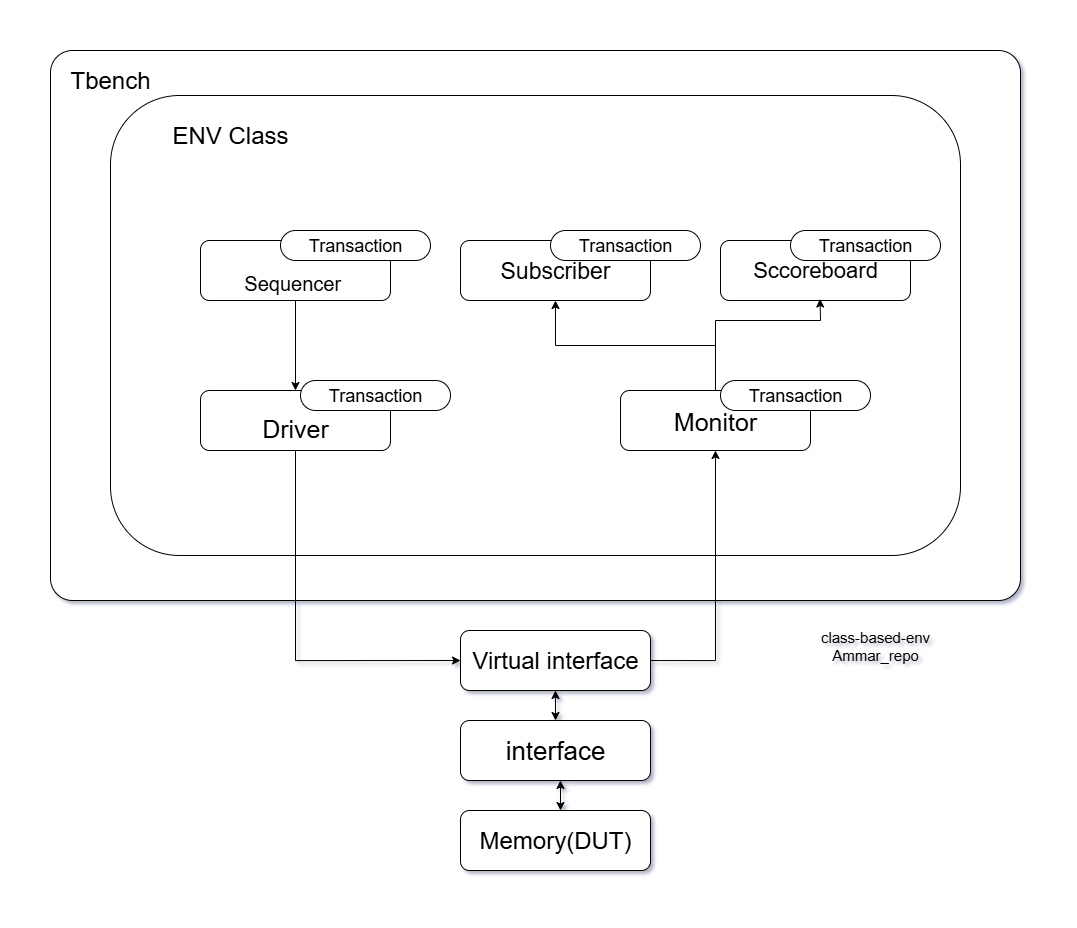

The diagram above was exported from draw.io. Its source (the exported page's mxGraphModel, read from the mxfile embedded in the PNG):
<mxGraphModel dx="1895" dy="973" grid="1" gridSize="10" guides="1" tooltips="1" connect="1" arrows="1" fold="1" page="1" pageScale="1" pageWidth="850" pageHeight="1100" math="0" shadow="0">
  <root>
    <mxCell id="0" />
    <mxCell id="1" parent="0" />
    <mxCell id="yp-giITOpmmD-cEfozDy-1" value="" style="rounded=1;whiteSpace=wrap;html=1;arcSize=4;" vertex="1" parent="1">
      <mxGeometry x="50" y="100" width="970" height="550" as="geometry" />
    </mxCell>
    <mxCell id="yp-giITOpmmD-cEfozDy-7" value="" style="rounded=1;whiteSpace=wrap;html=1;" vertex="1" parent="1">
      <mxGeometry x="110" y="145" width="850" height="460" as="geometry" />
    </mxCell>
    <mxCell id="yp-giITOpmmD-cEfozDy-31" style="edgeStyle=orthogonalEdgeStyle;rounded=0;orthogonalLoop=1;jettySize=auto;html=1;" edge="1" parent="1" source="yp-giITOpmmD-cEfozDy-8" target="yp-giITOpmmD-cEfozDy-9">
      <mxGeometry relative="1" as="geometry" />
    </mxCell>
    <mxCell id="yp-giITOpmmD-cEfozDy-8" value="&lt;div&gt;&lt;font style=&quot;font-size: 20px;&quot;&gt;&lt;br&gt;&lt;/font&gt;&lt;/div&gt;&lt;div&gt;&lt;font style=&quot;font-size: 20px;&quot;&gt;Sequencer&amp;nbsp;&lt;/font&gt;&lt;/div&gt;" style="rounded=1;whiteSpace=wrap;html=1;" vertex="1" parent="1">
      <mxGeometry x="200" y="290" width="190" height="60" as="geometry" />
    </mxCell>
    <mxCell id="yp-giITOpmmD-cEfozDy-32" style="edgeStyle=orthogonalEdgeStyle;rounded=0;orthogonalLoop=1;jettySize=auto;html=1;entryX=0;entryY=0.5;entryDx=0;entryDy=0;" edge="1" parent="1" source="yp-giITOpmmD-cEfozDy-9" target="yp-giITOpmmD-cEfozDy-13">
      <mxGeometry relative="1" as="geometry">
        <mxPoint x="295" y="730" as="targetPoint" />
        <Array as="points">
          <mxPoint x="295" y="710" />
        </Array>
      </mxGeometry>
    </mxCell>
    <mxCell id="yp-giITOpmmD-cEfozDy-9" value="&lt;br&gt;&lt;div&gt;&lt;span style=&quot;font-size: 25px;&quot;&gt;Driver&lt;/span&gt;&lt;/div&gt;" style="rounded=1;whiteSpace=wrap;html=1;" vertex="1" parent="1">
      <mxGeometry x="200" y="440" width="190" height="60" as="geometry" />
    </mxCell>
    <mxCell id="yp-giITOpmmD-cEfozDy-38" style="edgeStyle=orthogonalEdgeStyle;rounded=0;orthogonalLoop=1;jettySize=auto;html=1;exitX=0.5;exitY=0;exitDx=0;exitDy=0;" edge="1" parent="1" source="yp-giITOpmmD-cEfozDy-10" target="yp-giITOpmmD-cEfozDy-11">
      <mxGeometry relative="1" as="geometry" />
    </mxCell>
    <mxCell id="yp-giITOpmmD-cEfozDy-10" value="&lt;div&gt;&lt;span style=&quot;font-size: 25px; background-color: transparent; color: light-dark(rgb(0, 0, 0), rgb(255, 255, 255));&quot;&gt;Monitor&lt;/span&gt;&lt;/div&gt;" style="rounded=1;whiteSpace=wrap;html=1;" vertex="1" parent="1">
      <mxGeometry x="620" y="440" width="190" height="60" as="geometry" />
    </mxCell>
    <mxCell id="yp-giITOpmmD-cEfozDy-11" value="&lt;div&gt;&lt;span style=&quot;font-size: 23px; background-color: transparent; color: light-dark(rgb(0, 0, 0), rgb(255, 255, 255));&quot;&gt;Subscriber&lt;/span&gt;&lt;/div&gt;" style="rounded=1;whiteSpace=wrap;html=1;" vertex="1" parent="1">
      <mxGeometry x="460" y="290" width="190" height="60" as="geometry" />
    </mxCell>
    <mxCell id="yp-giITOpmmD-cEfozDy-12" value="&lt;font style=&quot;font-size: 22px;&quot;&gt;Sccoreboard&lt;/font&gt;" style="rounded=1;whiteSpace=wrap;html=1;" vertex="1" parent="1">
      <mxGeometry x="720" y="290" width="190" height="60" as="geometry" />
    </mxCell>
    <mxCell id="yp-giITOpmmD-cEfozDy-34" style="edgeStyle=orthogonalEdgeStyle;rounded=0;orthogonalLoop=1;jettySize=auto;html=1;" edge="1" parent="1">
      <mxGeometry relative="1" as="geometry">
        <mxPoint x="715" y="500" as="targetPoint" />
        <mxPoint x="640" y="709.9999999999998" as="sourcePoint" />
        <Array as="points">
          <mxPoint x="715" y="710" />
        </Array>
      </mxGeometry>
    </mxCell>
    <mxCell id="yp-giITOpmmD-cEfozDy-13" value="&lt;font style=&quot;font-size: 24px;&quot;&gt;Virtual interface&lt;/font&gt;" style="rounded=1;whiteSpace=wrap;html=1;" vertex="1" parent="1">
      <mxGeometry x="460" y="680" width="190" height="60" as="geometry" />
    </mxCell>
    <mxCell id="yp-giITOpmmD-cEfozDy-14" value="&lt;font style=&quot;font-size: 26px;&quot;&gt;interface&lt;/font&gt;" style="rounded=1;whiteSpace=wrap;html=1;" vertex="1" parent="1">
      <mxGeometry x="460" y="770" width="190" height="60" as="geometry" />
    </mxCell>
    <mxCell id="yp-giITOpmmD-cEfozDy-15" value="&lt;font style=&quot;font-size: 24px;&quot;&gt;Memory(DUT)&lt;/font&gt;" style="rounded=1;whiteSpace=wrap;html=1;" vertex="1" parent="1">
      <mxGeometry x="460" y="860" width="190" height="60" as="geometry" />
    </mxCell>
    <mxCell id="yp-giITOpmmD-cEfozDy-16" value="&lt;font style=&quot;font-size: 18px;&quot;&gt;Transaction&lt;/font&gt;" style="rounded=1;whiteSpace=wrap;html=1;arcSize=50;" vertex="1" parent="1">
      <mxGeometry x="300" y="430" width="150" height="30" as="geometry" />
    </mxCell>
    <mxCell id="yp-giITOpmmD-cEfozDy-22" value="&lt;font style=&quot;font-size: 18px;&quot;&gt;Transaction&lt;/font&gt;" style="rounded=1;whiteSpace=wrap;html=1;arcSize=50;" vertex="1" parent="1">
      <mxGeometry x="280" y="280" width="150" height="30" as="geometry" />
    </mxCell>
    <mxCell id="yp-giITOpmmD-cEfozDy-23" value="&lt;font style=&quot;font-size: 18px;&quot;&gt;Transaction&lt;/font&gt;" style="rounded=1;whiteSpace=wrap;html=1;arcSize=50;" vertex="1" parent="1">
      <mxGeometry x="550" y="280" width="150" height="30" as="geometry" />
    </mxCell>
    <mxCell id="yp-giITOpmmD-cEfozDy-24" value="&lt;font style=&quot;font-size: 18px;&quot;&gt;Transaction&lt;/font&gt;" style="rounded=1;whiteSpace=wrap;html=1;arcSize=50;" vertex="1" parent="1">
      <mxGeometry x="790" y="280" width="150" height="30" as="geometry" />
    </mxCell>
    <mxCell id="yp-giITOpmmD-cEfozDy-25" value="&lt;font style=&quot;font-size: 18px;&quot;&gt;Transaction&lt;/font&gt;" style="rounded=1;whiteSpace=wrap;html=1;arcSize=50;" vertex="1" parent="1">
      <mxGeometry x="720" y="430" width="150" height="30" as="geometry" />
    </mxCell>
    <mxCell id="yp-giITOpmmD-cEfozDy-26" value="&lt;font style=&quot;font-size: 24px;&quot;&gt;Tbench&lt;/font&gt;" style="text;html=1;align=center;verticalAlign=middle;whiteSpace=wrap;rounded=0;" vertex="1" parent="1">
      <mxGeometry x="80" y="115" width="60" height="30" as="geometry" />
    </mxCell>
    <mxCell id="yp-giITOpmmD-cEfozDy-27" value="&lt;font style=&quot;font-size: 24px;&quot;&gt;ENV Class&lt;/font&gt;" style="text;html=1;align=center;verticalAlign=middle;whiteSpace=wrap;rounded=0;" vertex="1" parent="1">
      <mxGeometry x="150" y="170" width="160" height="30" as="geometry" />
    </mxCell>
    <mxCell id="yp-giITOpmmD-cEfozDy-35" value="" style="endArrow=classic;startArrow=classic;html=1;rounded=0;exitX=0.5;exitY=0;exitDx=0;exitDy=0;entryX=0.5;entryY=1;entryDx=0;entryDy=0;" edge="1" parent="1" source="yp-giITOpmmD-cEfozDy-14" target="yp-giITOpmmD-cEfozDy-13">
      <mxGeometry width="50" height="50" relative="1" as="geometry">
        <mxPoint x="500" y="790" as="sourcePoint" />
        <mxPoint x="550" y="740" as="targetPoint" />
      </mxGeometry>
    </mxCell>
    <mxCell id="yp-giITOpmmD-cEfozDy-36" value="" style="endArrow=classic;startArrow=classic;html=1;rounded=0;exitX=0.5;exitY=0;exitDx=0;exitDy=0;entryX=0.5;entryY=1;entryDx=0;entryDy=0;" edge="1" parent="1">
      <mxGeometry width="50" height="50" relative="1" as="geometry">
        <mxPoint x="560" y="860" as="sourcePoint" />
        <mxPoint x="560" y="830" as="targetPoint" />
      </mxGeometry>
    </mxCell>
    <mxCell id="yp-giITOpmmD-cEfozDy-39" value="" style="endArrow=classic;html=1;rounded=0;exitX=0.5;exitY=0;exitDx=0;exitDy=0;entryX=0.524;entryY=0.975;entryDx=0;entryDy=0;entryPerimeter=0;" edge="1" parent="1" source="yp-giITOpmmD-cEfozDy-10" target="yp-giITOpmmD-cEfozDy-12">
      <mxGeometry width="50" height="50" relative="1" as="geometry">
        <mxPoint x="710" y="440" as="sourcePoint" />
        <mxPoint x="840" y="370" as="targetPoint" />
        <Array as="points">
          <mxPoint x="715" y="400" />
          <mxPoint x="715" y="370" />
          <mxPoint x="820" y="370" />
        </Array>
      </mxGeometry>
    </mxCell>
    <mxCell id="yp-giITOpmmD-cEfozDy-40" value="&lt;font style=&quot;font-size: 15px;&quot;&gt;class-based-env&lt;/font&gt;&lt;div&gt;&lt;font style=&quot;font-size: 15px;&quot;&gt;Ammar_repo&lt;/font&gt;&lt;/div&gt;" style="text;html=1;align=center;verticalAlign=middle;whiteSpace=wrap;rounded=0;" vertex="1" parent="1">
      <mxGeometry x="740" y="680" width="270" height="30" as="geometry" />
    </mxCell>
  </root>
</mxGraphModel>